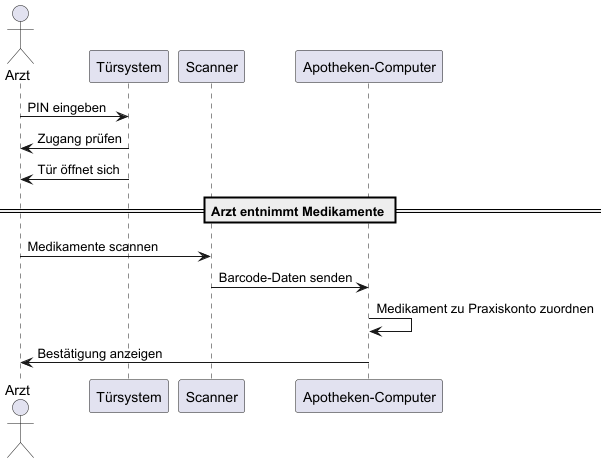

The diagram above was rendered by PlantUML. Its source (embedded in the PNG):
@startuml
actor Arzt
participant Türsystem
participant Scanner
participant "Apotheken-Computer"

Arzt -> Türsystem : PIN eingeben
Türsystem -> Arzt : Zugang prüfen
Türsystem -> Arzt : Tür öffnet sich

== Arzt entnimmt Medikamente ==

Arzt -> "Scanner" : Medikamente scannen
"Scanner" -> "Apotheken-Computer" : Barcode-Daten senden
"Apotheken-Computer" -> "Apotheken-Computer" : Medikament zu Praxiskonto zuordnen
"Apotheken-Computer" -> Arzt : Bestätigung anzeigen

@enduml